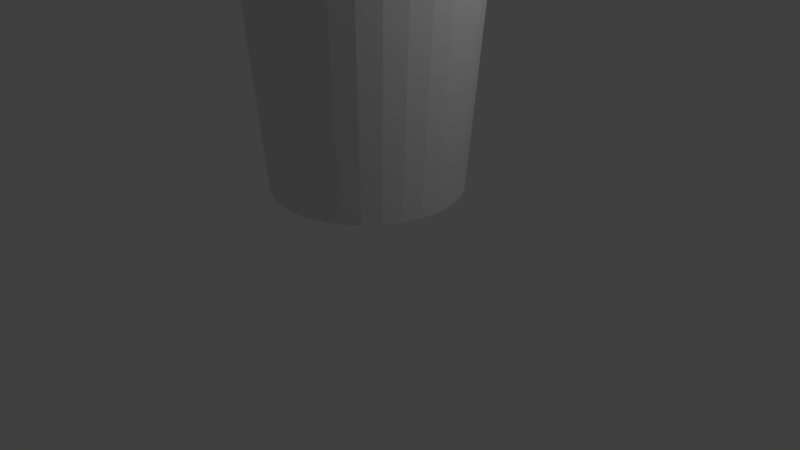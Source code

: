 # Source: Thermos.blend  (saved by Blender 2.79.0; exported with 4.5.12 LTS)
import bpy
from mathutils import Matrix  # noqa: F401  (used for matrix-valued properties, if any)

bpy.ops.wm.read_factory_settings(use_empty=True)
scene = bpy.context.scene
scene.name = 'Scene'

# ---- collections
col_collection_1 = bpy.data.collections.new('Collection 1'); scene.collection.children.link(col_collection_1)

# ---- world
world_world = bpy.data.worlds.new('World'); scene.world = world_world
world_world.color = (0.05088, 0.05088, 0.05088)
world_world.use_sun_shadow = False
world_world.sun_shadow_jitter_overblur = 0.0
world_world.cycles.sampling_method = 'MANUAL'

# ---- cameras
cam_camera = bpy.data.cameras.new('Camera')
cam_camera.clip_end = 100.0
cam_camera.lens = 35.0
cam_camera.sensor_width = 32.0
cam_camera.sensor_height = 18.0
cam_camera.ortho_scale = 7.314
cam_camera.dof.focus_distance = 0.0
cam_camera.dof.aperture_fstop = 128.0

# ---- lights
light_lamp = bpy.data.lights.new('Lamp', 'POINT')
light_lamp.transmission_factor = 0.0
light_lamp.cutoff_distance = 30.0
light_lamp.energy = 100.0
light_lamp.shadow_buffer_clip_start = 1.001
light_lamp.shadow_soft_size = 0.1
light_lamp.shadow_maximum_resolution = 0.006
light_lamp.use_absolute_resolution = True

# ---- meshes
me_circle = bpy.data.meshes.new('Circle')
me_circle.from_pydata([(4.43e-08, 1.347, -0.03483), (-0.2629, 1.321, -0.03483), (-0.5156, 1.245, -0.03483), (-0.7485, 1.12, -0.03483), (-0.9527, 0.9527, -0.03483), (-1.12, 0.7485, -0.03483), (-1.245, 0.5156, -0.03483), (-1.321, 0.2629, -0.03483), (-1.347, 3.579e-09, -0.03483), (-1.321, -0.2629, -0.03483), (-1.245, -0.5156, -0.03483), (-1.12, -0.7485, -0.03483), (-0.9527, -0.9527, -0.03483), (-0.7485, -1.12, -0.03483), (-0.5156, -1.245, -0.03483), (-0.2629, -1.321, -0.03483), (4.833e-07, -1.347, -0.03483), (0.2629, -1.321, -0.03483), (0.5156, -1.245, -0.03483), (0.7486, -1.12, -0.03483), (0.9527, -0.9527, -0.03483), (1.12, -0.7485, -0.03483), (1.245, -0.5156, -0.03483), (1.321, -0.2629, -0.03483), (1.347, 1.203e-06, -0.03483), (1.321, 0.2629, -0.03483), (1.245, 0.5156, -0.03483), (1.12, 0.7486, -0.03483), (0.9527, 0.9527, -0.03483), (0.7485, 1.12, -0.03483), (0.5156, 1.245, -0.03483), (0.2629, 1.321, -0.03483), (-0.2573, 1.294, 0.1846), (1.204e-07, 1.319, 0.1846), (-0.5048, 1.219, 0.1846), (-0.7328, 1.097, 0.1846), (-0.9327, 0.9327, 0.1846), (-1.097, 0.7328, 0.1846), (-1.219, 0.5048, 0.1846), (-1.294, 0.2573, 0.1846), (-1.319, -5.101e-08, 0.1846), (-1.294, -0.2573, 0.1846), (-1.219, -0.5048, 0.1846), (-1.097, -0.7328, 0.1846), (-0.9327, -0.9327, 0.1846), (-0.7328, -1.097, 0.1846), (-0.5048, -1.219, 0.1846), (-0.2573, -1.294, 0.1846), (5.027e-07, -1.319, 0.1846), (0.2573, -1.294, 0.1846), (0.5048, -1.219, 0.1846), (0.7328, -1.097, 0.1846), (0.9327, -0.9327, 0.1846), (1.097, -0.7328, 0.1846), (1.219, -0.5048, 0.1846), (1.294, -0.2573, 0.1846), (1.319, 1.161e-06, 0.1846), (1.294, 0.2573, 0.1846), (1.219, 0.5048, 0.1846), (1.097, 0.7328, 0.1846), (0.9327, 0.9327, 0.1846), (0.7328, 1.097, 0.1846), (0.5048, 1.219, 0.1846), (0.2573, 1.294, 0.1846), (-0.2981, 1.503, 0.1846), (6.138e-08, 1.532, 0.1846), (-0.5847, 1.416, 0.1846), (-0.8488, 1.275, 0.1846), (-1.08, 1.085, 0.1846), (-1.27, 0.8531, 0.1846), (-1.412, 0.5889, 0.1846), (-1.498, 0.3023, 0.1846), (-1.528, 0.004268, 0.1846), (-1.498, -0.2938, 0.1846), (-1.412, -0.5804, 0.1846), (-1.27, -0.8445, 0.1846), (-1.08, -1.076, 0.1846), (-0.8488, -1.266, 0.1846), (-0.5847, -1.407, 0.1846), (-0.2981, -1.494, 0.1846), (5.327e-07, -1.465, 0.1846), (0.2981, -1.494, 0.1846), (0.5847, -1.407, 0.1846), (0.8488, -1.266, 0.1846), (1.08, -1.076, 0.1846), (1.27, -0.8445, 0.1846), (1.412, -0.5804, 0.1846), (1.498, -0.2938, 0.1846), (1.528, 0.004269, 0.1846), (1.498, 0.3023, 0.1846), (1.412, 0.5889, 0.1846), (1.27, 0.8531, 0.1846), (1.08, 1.085, 0.1846), (0.8488, 1.275, 0.1846), (0.5847, 1.416, 0.1846), (0.2981, 1.503, 0.1846), (-0.239, 1.201, 0.05832), (1.085e-07, 1.225, 0.05832), (-0.4687, 1.132, 0.05832), (-0.6805, 1.018, 0.05832), (-0.8661, 0.8661, 0.05832), (-1.018, 0.6805, 0.05832), (-1.132, 0.4687, 0.05832), (-1.201, 0.239, 0.05832), (-1.225, -3.353e-08, 0.05832), (-1.201, -0.239, 0.05832), (-1.132, -0.4687, 0.05832), (-1.018, -0.6805, 0.05832), (-0.8661, -0.8661, 0.05832), (-0.6805, -1.018, 0.05832), (-0.4687, -1.132, 0.05832), (-0.239, -1.201, 0.05832), (4.635e-07, -1.225, 0.05832), (0.239, -1.201, 0.05832), (0.4687, -1.132, 0.05832), (0.6805, -1.018, 0.05832), (0.8661, -0.8661, 0.05832), (1.018, -0.6805, 0.05832), (1.132, -0.4687, 0.05832), (1.201, -0.239, 0.05832), (1.225, 1.092e-06, 0.05832), (1.201, 0.239, 0.05832), (1.132, 0.4687, 0.05832), (1.018, 0.6805, 0.05832), (0.8661, 0.8661, 0.05832), (0.6805, 1.018, 0.05832), (0.4687, 1.132, 0.05832), (0.239, 1.201, 0.05832), (-0.2298, 1.155, 0.01466), (1.006e-07, 1.178, 0.01466), (-0.4507, 1.088, 0.01466), (-0.6543, 0.9792, 0.01466), (-0.8328, 0.8328, 0.01466), (-0.9792, 0.6543, 0.01466), (-1.088, 0.4507, 0.01466), (-1.155, 0.2298, 0.01466), (-1.178, -2.45e-08, 0.01466), (-1.155, -0.2298, 0.01466), (-1.088, -0.4507, 0.01466), (-0.9792, -0.6543, 0.01466), (-0.8328, -0.8328, 0.01466), (-0.6543, -0.9792, 0.01466), (-0.4507, -1.088, 0.01466), (-0.2298, -1.155, 0.01466), (4.419e-07, -1.178, 0.01466), (0.2298, -1.155, 0.01466), (0.4507, -1.088, 0.01466), (0.6543, -0.9792, 0.01466), (0.8328, -0.8328, 0.01466), (0.9792, -0.6543, 0.01466), (1.088, -0.4507, 0.01466), (1.155, -0.2298, 0.01466), (1.178, 1.058e-06, 0.01466), (1.155, 0.2298, 0.01466), (1.088, 0.4507, 0.01466), (0.9792, 0.6543, 0.01466), (0.8328, 0.8328, 0.01466), (0.6543, 0.9792, 0.01466), (0.4507, 1.088, 0.01466), (0.2298, 1.155, 0.01466), (4.833e-07, -1.519, -0.03483), (-0.2629, -1.493, -0.03483), (0.2629, -1.493, -0.03483), (5.592e-07, -1.703, 0.1846), (-0.2981, -1.673, 0.1846), (0.2981, -1.673, 0.1846)], [], [(1, 0, 31, 30, 29, 28, 27, 26, 25, 24, 23, 22, 21, 20, 19, 18, 17, 16, 15, 14, 13, 12, 11, 10, 9, 8, 7, 6, 5, 4, 3, 2), (33, 32, 96, 97), (2, 3, 67, 66), (29, 30, 94, 93), (81, 80, 163, 165), (3, 4, 68, 67), (30, 31, 95, 94), (17, 18, 82, 81), (4, 5, 69, 68), (31, 0, 65, 95), (18, 19, 83, 82), (5, 6, 70, 69), (19, 20, 84, 83), (6, 7, 71, 70), (20, 21, 85, 84), (7, 8, 72, 71), (21, 22, 86, 85), (8, 9, 73, 72), (22, 23, 87, 86), (9, 10, 74, 73), (23, 24, 88, 87), (10, 11, 75, 74), (24, 25, 89, 88), (11, 12, 76, 75), (25, 26, 90, 89), (12, 13, 77, 76), (26, 27, 91, 90), (13, 14, 78, 77), (0, 1, 64, 65), (27, 28, 92, 91), (14, 15, 79, 78), (1, 2, 66, 64), (28, 29, 93, 92), (15, 16, 160, 161), (32, 33, 65, 64), (34, 32, 64, 66), (35, 34, 66, 67), (36, 35, 67, 68), (37, 36, 68, 69), (38, 37, 69, 70), (39, 38, 70, 71), (40, 39, 71, 72), (41, 40, 72, 73), (42, 41, 73, 74), (43, 42, 74, 75), (44, 43, 75, 76), (45, 44, 76, 77), (46, 45, 77, 78), (47, 46, 78, 79), (48, 47, 79, 80), (49, 48, 80, 81), (50, 49, 81, 82), (51, 50, 82, 83), (52, 51, 83, 84), (53, 52, 84, 85), (54, 53, 85, 86), (55, 54, 86, 87), (56, 55, 87, 88), (57, 56, 88, 89), (58, 57, 89, 90), (59, 58, 90, 91), (60, 59, 91, 92), (61, 60, 92, 93), (62, 61, 93, 94), (63, 62, 94, 95), (33, 63, 95, 65), (99, 100, 132, 131), (59, 60, 124, 123), (46, 47, 111, 110), (32, 34, 98, 96), (60, 61, 125, 124), (47, 48, 112, 111), (34, 35, 99, 98), (61, 62, 126, 125), (48, 49, 113, 112), (35, 36, 100, 99), (62, 63, 127, 126), (49, 50, 114, 113), (36, 37, 101, 100), (63, 33, 97, 127), (50, 51, 115, 114), (37, 38, 102, 101), (51, 52, 116, 115), (38, 39, 103, 102), (52, 53, 117, 116), (39, 40, 104, 103), (53, 54, 118, 117), (40, 41, 105, 104), (54, 55, 119, 118), (41, 42, 106, 105), (55, 56, 120, 119), (42, 43, 107, 106), (56, 57, 121, 120), (43, 44, 108, 107), (57, 58, 122, 121), (44, 45, 109, 108), (58, 59, 123, 122), (45, 46, 110, 109), (128, 130, 131, 132, 133, 134, 135, 136, 137, 138, 139, 140, 141, 142, 143, 144, 145, 146, 147, 148, 149, 150, 151, 152, 153, 154, 155, 156, 157, 158, 159, 129), (126, 127, 159, 158), (113, 114, 146, 145), (100, 101, 133, 132), (127, 97, 129, 159), (114, 115, 147, 146), (101, 102, 134, 133), (115, 116, 148, 147), (102, 103, 135, 134), (116, 117, 149, 148), (103, 104, 136, 135), (117, 118, 150, 149), (104, 105, 137, 136), (118, 119, 151, 150), (105, 106, 138, 137), (119, 120, 152, 151), (106, 107, 139, 138), (120, 121, 153, 152), (107, 108, 140, 139), (121, 122, 154, 153), (108, 109, 141, 140), (122, 123, 155, 154), (109, 110, 142, 141), (97, 96, 128, 129), (123, 124, 156, 155), (110, 111, 143, 142), (96, 98, 130, 128), (124, 125, 157, 156), (111, 112, 144, 143), (98, 99, 131, 130), (125, 126, 158, 157), (112, 113, 145, 144), (160, 162, 165, 163), (161, 160, 163, 164), (17, 81, 165, 162), (79, 15, 161, 164), (16, 17, 162, 160), (80, 79, 164, 163)])
me_circle.use_remesh_preserve_volume = False
me_circle.use_remesh_preserve_attributes = False
me_circle.use_mirror_vertex_groups = False
me_circle.update()
me_cylinder = bpy.data.meshes.new('Cylinder')
me_cylinder.from_pydata([(-2.375e-08, 1.2, -5.0), (-1.321e-07, 1.497, 1.0), (0.2341, 1.177, -5.0), (0.2921, 1.468, 1.0), (0.4592, 1.109, -5.0), (0.573, 1.383, 1.0), (0.6667, 0.9978, -5.0), (0.8318, 1.245, 1.0), (0.8485, 0.8485, -5.0), (1.059, 1.059, 1.0), (0.9978, 0.6667, -5.0), (1.245, 0.8318, 1.0), (1.109, 0.4592, -5.0), (1.383, 0.573, 1.0), (1.177, 0.2341, -5.0), (1.468, 0.2921, 1.0), (1.2, 3.36e-08, -5.0), (1.497, -8.851e-08, 1.0), (1.177, -0.2341, -5.0), (1.468, -0.2921, 1.0), (1.109, -0.4592, -5.0), (1.383, -0.573, 1.0), (0.9978, -0.6667, -5.0), (1.245, -0.8318, 1.0), (0.8485, -0.8485, -5.0), (1.059, -1.059, 1.0), (0.6667, -0.9978, -5.0), (0.8318, -1.245, 1.0), (0.4592, -1.109, -5.0), (0.573, -1.383, 1.0), (0.2341, -1.177, -5.0), (0.2921, -1.468, 1.0), (-4.148e-07, -1.2, -5.0), (-5.863e-07, -1.497, 1.0), (-0.2341, -1.177, -5.0), (-0.2921, -1.468, 1.0), (-0.4592, -1.109, -5.0), (-0.573, -1.383, 1.0), (-0.6667, -0.9978, -5.0), (-0.8318, -1.245, 1.0), (-0.8485, -0.8485, -5.0), (-1.059, -1.059, 1.0), (-0.9978, -0.6667, -5.0), (-1.245, -0.8318, 1.0), (-1.109, -0.4592, -5.0), (-1.383, -0.573, 1.0), (-1.177, -0.2341, -5.0), (-1.468, -0.2921, 1.0), (-1.2, 1.102e-06, -5.0), (-1.497, 1.296e-06, 1.0), (-1.177, 0.2341, -5.0), (-1.468, 0.2921, 1.0), (-1.109, 0.4592, -5.0), (-1.383, 0.573, 1.0), (-0.9978, 0.6667, -5.0), (-1.245, 0.8318, 1.0), (-0.8485, 0.8485, -5.0), (-1.059, 1.059, 1.0), (-0.6667, 0.9978, -5.0), (-0.8318, 1.245, 1.0), (-0.4592, 1.109, -5.0), (-0.573, 1.383, 1.0), (-0.2341, 1.177, -5.0), (-0.2921, 1.468, 1.0), (0.3219, 1.618, 1.0), (-7.779e-08, 1.65, 1.0), (0.6314, 1.524, 1.0), (0.9167, 1.372, 1.0), (1.167, 1.167, 1.0), (1.372, 0.9167, 1.0), (1.524, 0.6314, 1.0), (1.618, 0.3219, 1.0), (1.65, -6.048e-08, 1.0), (1.618, -0.3219, 1.0), (1.524, -0.6314, 1.0), (1.372, -0.9167, 1.0), (1.167, -1.167, 1.0), (0.9167, -1.372, 1.0), (0.6314, -1.524, 1.0), (0.3219, -1.618, 1.0), (-6.154e-07, -1.65, 1.0), (-0.3219, -1.618, 1.0), (-0.6314, -1.524, 1.0), (-0.9167, -1.372, 1.0), (-1.167, -1.167, 1.0), (-1.372, -0.9167, 1.0), (-1.524, -0.6314, 1.0), (-1.618, -0.3219, 1.0), (-1.65, 1.408e-06, 1.0), (-1.618, 0.3219, 1.0), (-1.524, 0.6314, 1.0), (-1.372, 0.9167, 1.0), (-1.167, 1.167, 1.0), (-0.9167, 1.372, 1.0), (-0.6314, 1.524, 1.0), (-0.3219, 1.618, 1.0), (0.2737, 1.376, 0.8508), (-1.193e-07, 1.403, 0.8508), (0.5368, 1.296, 0.8508), (0.7794, 1.166, 0.8508), (0.992, 0.992, 0.8508), (1.166, 0.7794, 0.8508), (1.296, 0.5368, 0.8508), (1.376, 0.2737, 0.8508), (1.403, -6.79e-08, 0.8508), (1.376, -0.2737, 0.8508), (1.296, -0.5368, 0.8508), (1.166, -0.7794, 0.8508), (0.992, -0.992, 0.8508), (0.7794, -1.166, 0.8508), (0.5368, -1.296, 0.8508), (0.2737, -1.376, 0.8508), (-5.448e-07, -1.403, 0.8508), (-0.2737, -1.376, 0.8508), (-0.5368, -1.296, 0.8508), (-0.7794, -1.166, 0.8508), (-0.992, -0.992, 0.8508), (-1.166, -0.7794, 0.8508), (-1.296, -0.5368, 0.8508), (-1.376, -0.2737, 0.8508), (-1.403, 1.229e-06, 0.8508), (-1.376, 0.2737, 0.8508), (-1.296, 0.5368, 0.8508), (-1.166, 0.7794, 0.8508), (-0.992, 0.992, 0.8508), (-0.7794, 1.166, 0.8508), (-0.5368, 1.296, 0.8508), (-0.2737, 1.376, 0.8508), (0.2311, 1.162, -0.7269), (-9.014e-09, 1.184, -0.7269), (0.4532, 1.094, -0.7269), (0.658, 0.9847, -0.7269), (0.8375, 0.8375, -0.7269), (0.9847, 0.658, -0.7269), (1.094, 0.4532, -0.7269), (1.162, 0.2311, -0.7269), (1.184, -1.555e-08, -0.7269), (1.162, -0.2311, -0.7269), (1.094, -0.4532, -0.7269), (0.9847, -0.658, -0.7269), (0.8375, -0.8375, -0.7269), (0.658, -0.9847, -0.7269), (0.4532, -1.094, -0.7269), (0.2311, -1.162, -0.7269), (-3.682e-07, -1.184, -0.7269), (-0.2311, -1.162, -0.7269), (-0.4532, -1.094, -0.7269), (-0.658, -0.9847, -0.7269), (-0.8375, -0.8375, -0.7269), (-0.9847, -0.658, -0.7269), (-1.094, -0.4532, -0.7269), (-1.162, -0.2311, -0.7269), (-1.184, 1.079e-06, -0.7269), (-1.162, 0.2311, -0.7269), (-1.094, 0.4532, -0.7269), (-0.9847, 0.658, -0.7269), (-0.8375, 0.8375, -0.7269), (-0.658, 0.9847, -0.7269), (-0.4532, 1.094, -0.7269), (-0.2311, 1.162, -0.7269), (0.2311, 1.162, -3.186), (7.725e-09, 1.184, -3.186), (0.4532, 1.094, -3.186), (0.658, 0.9847, -3.186), (0.8375, 0.8375, -3.186), (0.9847, 0.658, -3.186), (1.094, 0.4532, -3.186), (1.162, 0.2311, -3.186), (1.184, -1.555e-08, -3.186), (1.162, -0.2311, -3.186), (1.094, -0.4532, -3.186), (0.9847, -0.658, -3.186), (0.8375, -0.8375, -3.186), (0.658, -0.9847, -3.186), (0.4532, -1.094, -3.186), (0.2311, -1.162, -3.186), (-3.515e-07, -1.184, -3.186), (-0.2311, -1.162, -3.186), (-0.4532, -1.094, -3.186), (-0.658, -0.9847, -3.186), (-0.8375, -0.8375, -3.186), (-0.9847, -0.658, -3.186), (-1.094, -0.4532, -3.186), (-1.162, -0.2311, -3.186), (-1.184, 1.079e-06, -3.186), (-1.162, 0.2311, -3.186), (-1.094, 0.4532, -3.186), (-0.9847, 0.658, -3.186), (-0.8375, 0.8375, -3.186), (-0.658, 0.9847, -3.186), (-0.4532, 1.094, -3.186), (-0.2311, 1.162, -3.186), (0.2034, 1.022, -4.374), (-2.847e-08, 1.042, -4.374), (0.3989, 0.9631, -4.374), (0.5792, 0.8668, -4.374), (0.7371, 0.7371, -4.374), (0.8668, 0.5792, -4.374), (0.9631, 0.3989, -4.374), (1.022, 0.2034, -4.374), (1.042, 1.309e-08, -4.374), (1.022, -0.2034, -4.374), (0.9631, -0.3989, -4.374), (0.8668, -0.5792, -4.374), (0.7371, -0.7371, -4.374), (0.5792, -0.8668, -4.374), (0.3989, -0.9631, -4.374), (0.2034, -1.022, -4.374), (-3.447e-07, -1.042, -4.374), (-0.2034, -1.022, -4.374), (-0.3989, -0.9631, -4.374), (-0.5792, -0.8668, -4.374), (-0.7371, -0.7371, -4.374), (-0.8668, -0.5792, -4.374), (-0.9631, -0.3989, -4.374), (-1.022, -0.2034, -4.374), (-1.042, 9.767e-07, -4.374), (-1.022, 0.2034, -4.374), (-0.9631, 0.3989, -4.374), (-0.8668, 0.5792, -4.374), (-0.7371, 0.7371, -4.374), (-0.5792, 0.8668, -4.374), (-0.3989, 0.9631, -4.374), (-0.2034, 1.022, -4.374)], [], [(0, 65, 64, 2), (2, 64, 66, 4), (4, 66, 67, 6), (6, 67, 68, 8), (8, 68, 69, 10), (10, 69, 70, 12), (12, 70, 71, 14), (14, 71, 72, 16), (16, 72, 73, 18), (18, 73, 74, 20), (20, 74, 75, 22), (22, 75, 76, 24), (24, 76, 77, 26), (26, 77, 78, 28), (28, 78, 79, 30), (30, 79, 80, 32), (32, 80, 81, 34), (34, 81, 82, 36), (36, 82, 83, 38), (38, 83, 84, 40), (40, 84, 85, 42), (42, 85, 86, 44), (44, 86, 87, 46), (46, 87, 88, 48), (48, 88, 89, 50), (50, 89, 90, 52), (52, 90, 91, 54), (54, 91, 92, 56), (56, 92, 93, 58), (58, 93, 94, 60), (15, 13, 102, 103), (60, 94, 95, 62), (62, 95, 65, 0), (0, 2, 4, 6, 8, 10, 12, 14, 16, 18, 20, 22, 24, 26, 28, 30, 32, 34, 36, 38, 40, 42, 44, 46, 48, 50, 52, 54, 56, 58, 60, 62), (1, 3, 64, 65), (3, 5, 66, 64), (5, 7, 67, 66), (7, 9, 68, 67), (9, 11, 69, 68), (11, 13, 70, 69), (13, 15, 71, 70), (15, 17, 72, 71), (17, 19, 73, 72), (19, 21, 74, 73), (21, 23, 75, 74), (23, 25, 76, 75), (25, 27, 77, 76), (27, 29, 78, 77), (29, 31, 79, 78), (31, 33, 80, 79), (33, 35, 81, 80), (35, 37, 82, 81), (37, 39, 83, 82), (39, 41, 84, 83), (41, 43, 85, 84), (43, 45, 86, 85), (45, 47, 87, 86), (47, 49, 88, 87), (49, 51, 89, 88), (51, 53, 90, 89), (53, 55, 91, 90), (55, 57, 92, 91), (57, 59, 93, 92), (59, 61, 94, 93), (61, 63, 95, 94), (63, 1, 65, 95), (106, 105, 137, 138), (43, 41, 116, 117), (17, 15, 103, 104), (45, 43, 117, 118), (19, 17, 104, 105), (47, 45, 118, 119), (21, 19, 105, 106), (49, 47, 119, 120), (23, 21, 106, 107), (51, 49, 120, 121), (25, 23, 107, 108), (53, 51, 121, 122), (27, 25, 108, 109), (55, 53, 122, 123), (29, 27, 109, 110), (3, 1, 97, 96), (57, 55, 123, 124), (31, 29, 110, 111), (5, 3, 96, 98), (59, 57, 124, 125), (33, 31, 111, 112), (7, 5, 98, 99), (61, 59, 125, 126), (35, 33, 112, 113), (9, 7, 99, 100), (63, 61, 126, 127), (37, 35, 113, 114), (11, 9, 100, 101), (1, 63, 127, 97), (39, 37, 114, 115), (13, 11, 101, 102), (41, 39, 115, 116), (141, 140, 172, 173), (120, 119, 151, 152), (107, 106, 138, 139), (121, 120, 152, 153), (108, 107, 139, 140), (122, 121, 153, 154), (109, 108, 140, 141), (123, 122, 154, 155), (110, 109, 141, 142), (96, 97, 129, 128), (124, 123, 155, 156), (111, 110, 142, 143), (98, 96, 128, 130), (125, 124, 156, 157), (112, 111, 143, 144), (99, 98, 130, 131), (126, 125, 157, 158), (113, 112, 144, 145), (100, 99, 131, 132), (127, 126, 158, 159), (114, 113, 145, 146), (101, 100, 132, 133), (97, 127, 159, 129), (115, 114, 146, 147), (102, 101, 133, 134), (116, 115, 147, 148), (103, 102, 134, 135), (117, 116, 148, 149), (104, 103, 135, 136), (118, 117, 149, 150), (105, 104, 136, 137), (119, 118, 150, 151), (176, 175, 207, 208), (155, 154, 186, 187), (142, 141, 173, 174), (128, 129, 161, 160), (156, 155, 187, 188), (143, 142, 174, 175), (130, 128, 160, 162), (157, 156, 188, 189), (144, 143, 175, 176), (131, 130, 162, 163), (158, 157, 189, 190), (145, 144, 176, 177), (132, 131, 163, 164), (159, 158, 190, 191), (146, 145, 177, 178), (133, 132, 164, 165), (129, 159, 191, 161), (147, 146, 178, 179), (134, 133, 165, 166), (148, 147, 179, 180), (135, 134, 166, 167), (149, 148, 180, 181), (136, 135, 167, 168), (150, 149, 181, 182), (137, 136, 168, 169), (151, 150, 182, 183), (138, 137, 169, 170), (152, 151, 183, 184), (139, 138, 170, 171), (153, 152, 184, 185), (140, 139, 171, 172), (154, 153, 185, 186), (192, 193, 223, 222, 221, 220, 219, 218, 217, 216, 215, 214, 213, 212, 211, 210, 209, 208, 207, 206, 205, 204, 203, 202, 201, 200, 199, 198, 197, 196, 195, 194), (163, 162, 194, 195), (190, 189, 221, 222), (177, 176, 208, 209), (164, 163, 195, 196), (191, 190, 222, 223), (178, 177, 209, 210), (165, 164, 196, 197), (161, 191, 223, 193), (179, 178, 210, 211), (166, 165, 197, 198), (180, 179, 211, 212), (167, 166, 198, 199), (181, 180, 212, 213), (168, 167, 199, 200), (182, 181, 213, 214), (169, 168, 200, 201), (183, 182, 214, 215), (170, 169, 201, 202), (184, 183, 215, 216), (171, 170, 202, 203), (185, 184, 216, 217), (172, 171, 203, 204), (186, 185, 217, 218), (173, 172, 204, 205), (187, 186, 218, 219), (174, 173, 205, 206), (160, 161, 193, 192), (188, 187, 219, 220), (175, 174, 206, 207), (162, 160, 192, 194), (189, 188, 220, 221)])
me_cylinder.use_remesh_preserve_volume = False
me_cylinder.use_remesh_preserve_attributes = False
me_cylinder.use_mirror_vertex_groups = False
me_cylinder.update()

# ---- objects
ob_circle = bpy.data.objects.new('Circle', me_circle)
ob_cylinder = bpy.data.objects.new('Cylinder', me_cylinder)
ob_lamp = bpy.data.objects.new('Lamp', light_lamp)
ob_camera = bpy.data.objects.new('Camera', cam_camera)

# ---- transforms, parenting, visibility, modifiers, constraints
ob_circle.location = (0.05761, 0.0295, 7.051)
ob_circle.lineart.crease_threshold = 0.0
ob_cylinder.location = (0.0, 0.0, 6.0)
ob_cylinder.lineart.crease_threshold = 0.0
ob_lamp.location = (4.076, 1.005, 5.904)
ob_lamp.rotation_euler = (0.6503, 0.05522, 1.866)
ob_lamp.lock_rotations_4d = False
ob_lamp.empty_display_type = 'ARROWS'
ob_lamp.color = (0.0, 0.0, 0.0, 0.0)
ob_lamp.lineart.crease_threshold = 0.0
ob_camera.location = (7.481, -6.508, 5.344)
ob_camera.rotation_euler = (1.109, 0.0, 0.8149)
ob_camera.lock_rotations_4d = False
ob_camera.empty_display_type = 'ARROWS'
ob_camera.color = (0.0, 0.0, 0.0, 0.0)
ob_camera.display_type = 'WIRE'
ob_camera.lineart.crease_threshold = 0.0

# ---- collection membership
col_collection_1.objects.link(ob_circle)
col_collection_1.objects.link(ob_cylinder)
col_collection_1.objects.link(ob_lamp)
col_collection_1.objects.link(ob_camera)

# ---- scene / render settings (as saved in the file)
scene.camera = ob_camera
scene.frame_start = 1; scene.frame_end = 250; scene.frame_set(1)
scene.render.engine = 'BLENDER_EEVEE_NEXT'
scene.render.resolution_percentage = 50
scene.render.dither_intensity = 0.0
scene.cycles.use_denoising = False
scene.cycles.samples = 128
scene.cycles.sampling_pattern = 'TABULATED_SOBOL'
scene.cycles.use_adaptive_sampling = False
scene.cycles.use_light_tree = False
scene.cycles.blur_glossy = 0.0
scene.cycles.sample_clamp_indirect = 0.0
scene.view_settings.view_transform = 'Standard'
bpy.context.view_layer.update()

